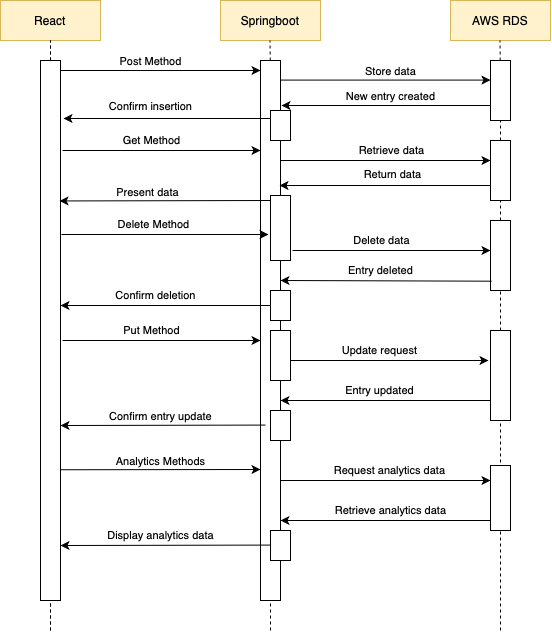

The diagram above was exported from draw.io. Its source (the exported page's mxGraphModel, read from the mxfile embedded in the PNG):
<mxGraphModel dx="788" dy="516" grid="1" gridSize="10" guides="1" tooltips="1" connect="1" arrows="1" fold="1" page="1" pageScale="1" pageWidth="850" pageHeight="1100" math="0" shadow="0">
  <root>
    <mxCell id="0" />
    <mxCell id="1" parent="0" />
    <mxCell id="7OOAJOZWI78KkT91ChQR-45" value="" style="endArrow=none;dashed=1;html=1;entryX=1;entryY=0.5;entryDx=0;entryDy=0;" edge="1" parent="1" target="7OOAJOZWI78KkT91ChQR-44">
      <mxGeometry width="50" height="50" relative="1" as="geometry">
        <mxPoint x="640" y="710" as="sourcePoint" />
        <mxPoint x="640" y="330" as="targetPoint" />
      </mxGeometry>
    </mxCell>
    <mxCell id="7OOAJOZWI78KkT91ChQR-49" value="" style="endArrow=none;dashed=1;html=1;" edge="1" parent="1">
      <mxGeometry width="50" height="50" relative="1" as="geometry">
        <mxPoint x="410" y="710" as="sourcePoint" />
        <mxPoint x="410" y="430" as="targetPoint" />
      </mxGeometry>
    </mxCell>
    <mxCell id="7OOAJOZWI78KkT91ChQR-1" value="React" style="rounded=0;whiteSpace=wrap;html=1;fillColor=#fff2cc;strokeColor=#d6b656;" vertex="1" parent="1">
      <mxGeometry x="140" y="80" width="100" height="40" as="geometry" />
    </mxCell>
    <mxCell id="7OOAJOZWI78KkT91ChQR-2" value="Springboot" style="rounded=0;whiteSpace=wrap;html=1;fillColor=#fff2cc;strokeColor=#d6b656;" vertex="1" parent="1">
      <mxGeometry x="360" y="80" width="100" height="40" as="geometry" />
    </mxCell>
    <mxCell id="7OOAJOZWI78KkT91ChQR-3" value="AWS RDS" style="rounded=0;whiteSpace=wrap;html=1;fillColor=#fff2cc;strokeColor=#d6b656;" vertex="1" parent="1">
      <mxGeometry x="590" y="80" width="100" height="40" as="geometry" />
    </mxCell>
    <mxCell id="7OOAJOZWI78KkT91ChQR-4" value="" style="endArrow=none;dashed=1;html=1;entryX=0.5;entryY=1;entryDx=0;entryDy=0;" edge="1" parent="1" target="7OOAJOZWI78KkT91ChQR-1">
      <mxGeometry width="50" height="50" relative="1" as="geometry">
        <mxPoint x="190" y="710" as="sourcePoint" />
        <mxPoint x="510" y="230" as="targetPoint" />
      </mxGeometry>
    </mxCell>
    <mxCell id="7OOAJOZWI78KkT91ChQR-5" value="" style="endArrow=none;dashed=1;html=1;entryX=0.5;entryY=1;entryDx=0;entryDy=0;" edge="1" parent="1">
      <mxGeometry width="50" height="50" relative="1" as="geometry">
        <mxPoint x="409.75" y="140" as="sourcePoint" />
        <mxPoint x="409.5" y="120" as="targetPoint" />
      </mxGeometry>
    </mxCell>
    <mxCell id="7OOAJOZWI78KkT91ChQR-6" value="" style="endArrow=none;dashed=1;html=1;entryX=0.5;entryY=1;entryDx=0;entryDy=0;" edge="1" parent="1" source="7OOAJOZWI78KkT91ChQR-12">
      <mxGeometry width="50" height="50" relative="1" as="geometry">
        <mxPoint x="639.5" y="470" as="sourcePoint" />
        <mxPoint x="639.5" y="120" as="targetPoint" />
      </mxGeometry>
    </mxCell>
    <mxCell id="7OOAJOZWI78KkT91ChQR-7" value="" style="endArrow=classic;html=1;" edge="1" parent="1">
      <mxGeometry width="50" height="50" relative="1" as="geometry">
        <mxPoint x="190" y="150" as="sourcePoint" />
        <mxPoint x="400" y="150" as="targetPoint" />
      </mxGeometry>
    </mxCell>
    <mxCell id="7OOAJOZWI78KkT91ChQR-8" value="&lt;font style=&quot;font-size: 11px&quot;&gt;Post Method&lt;/font&gt;" style="text;html=1;align=center;verticalAlign=middle;resizable=0;points=[];autosize=1;" vertex="1" parent="1">
      <mxGeometry x="250" y="130" width="80" height="20" as="geometry" />
    </mxCell>
    <mxCell id="7OOAJOZWI78KkT91ChQR-9" value="" style="endArrow=none;dashed=1;html=1;entryX=1;entryY=0.5;entryDx=0;entryDy=0;" edge="1" parent="1">
      <mxGeometry width="50" height="50" relative="1" as="geometry">
        <mxPoint x="410" y="190" as="sourcePoint" />
        <mxPoint x="410" y="180" as="targetPoint" />
      </mxGeometry>
    </mxCell>
    <mxCell id="7OOAJOZWI78KkT91ChQR-12" value="" style="rounded=0;whiteSpace=wrap;html=1;direction=south;" vertex="1" parent="1">
      <mxGeometry x="630" y="140" width="20" height="60" as="geometry" />
    </mxCell>
    <mxCell id="7OOAJOZWI78KkT91ChQR-13" value="" style="endArrow=none;dashed=1;html=1;entryX=1;entryY=0.5;entryDx=0;entryDy=0;" edge="1" parent="1" source="7OOAJOZWI78KkT91ChQR-23" target="7OOAJOZWI78KkT91ChQR-12">
      <mxGeometry width="50" height="50" relative="1" as="geometry">
        <mxPoint x="639.5" y="470" as="sourcePoint" />
        <mxPoint x="639.5" y="120" as="targetPoint" />
      </mxGeometry>
    </mxCell>
    <mxCell id="7OOAJOZWI78KkT91ChQR-14" value="&lt;font style=&quot;font-size: 11px&quot;&gt;Store data&lt;/font&gt;" style="text;html=1;align=center;verticalAlign=middle;resizable=0;points=[];autosize=1;" vertex="1" parent="1">
      <mxGeometry x="495" y="140" width="70" height="20" as="geometry" />
    </mxCell>
    <mxCell id="7OOAJOZWI78KkT91ChQR-17" value="" style="endArrow=none;dashed=1;html=1;" edge="1" parent="1" source="7OOAJOZWI78KkT91ChQR-21">
      <mxGeometry width="50" height="50" relative="1" as="geometry">
        <mxPoint x="409.5" y="470" as="sourcePoint" />
        <mxPoint x="410" y="210" as="targetPoint" />
      </mxGeometry>
    </mxCell>
    <mxCell id="7OOAJOZWI78KkT91ChQR-18" value="" style="rounded=0;whiteSpace=wrap;html=1;direction=south;" vertex="1" parent="1">
      <mxGeometry x="180" y="140" width="20" height="540" as="geometry" />
    </mxCell>
    <mxCell id="7OOAJOZWI78KkT91ChQR-19" value="" style="endArrow=classic;html=1;" edge="1" parent="1">
      <mxGeometry width="50" height="50" relative="1" as="geometry">
        <mxPoint x="202" y="230" as="sourcePoint" />
        <mxPoint x="400" y="230" as="targetPoint" />
      </mxGeometry>
    </mxCell>
    <mxCell id="7OOAJOZWI78KkT91ChQR-20" value="Get Method" style="edgeLabel;html=1;align=center;verticalAlign=middle;resizable=0;points=[];" vertex="1" connectable="0" parent="7OOAJOZWI78KkT91ChQR-19">
      <mxGeometry x="-0.1616" y="4" relative="1" as="geometry">
        <mxPoint x="5" y="-6" as="offset" />
      </mxGeometry>
    </mxCell>
    <mxCell id="7OOAJOZWI78KkT91ChQR-21" value="" style="rounded=0;whiteSpace=wrap;html=1;direction=south;" vertex="1" parent="1">
      <mxGeometry x="400" y="140" width="20" height="540" as="geometry" />
    </mxCell>
    <mxCell id="7OOAJOZWI78KkT91ChQR-23" value="" style="rounded=0;whiteSpace=wrap;html=1;direction=south;" vertex="1" parent="1">
      <mxGeometry x="630" y="220" width="20" height="60" as="geometry" />
    </mxCell>
    <mxCell id="7OOAJOZWI78KkT91ChQR-24" value="" style="endArrow=none;dashed=1;html=1;entryX=1;entryY=0.5;entryDx=0;entryDy=0;" edge="1" parent="1" source="7OOAJOZWI78KkT91ChQR-37" target="7OOAJOZWI78KkT91ChQR-23">
      <mxGeometry width="50" height="50" relative="1" as="geometry">
        <mxPoint x="639.5" y="470" as="sourcePoint" />
        <mxPoint x="640" y="190" as="targetPoint" />
      </mxGeometry>
    </mxCell>
    <mxCell id="7OOAJOZWI78KkT91ChQR-25" value="" style="endArrow=classic;html=1;" edge="1" parent="1">
      <mxGeometry width="50" height="50" relative="1" as="geometry">
        <mxPoint x="420" y="240" as="sourcePoint" />
        <mxPoint x="630" y="240" as="targetPoint" />
      </mxGeometry>
    </mxCell>
    <mxCell id="7OOAJOZWI78KkT91ChQR-26" value="Retrieve data" style="edgeLabel;html=1;align=center;verticalAlign=middle;resizable=0;points=[];" vertex="1" connectable="0" parent="7OOAJOZWI78KkT91ChQR-25">
      <mxGeometry x="-0.1616" y="4" relative="1" as="geometry">
        <mxPoint x="22" y="-6" as="offset" />
      </mxGeometry>
    </mxCell>
    <mxCell id="7OOAJOZWI78KkT91ChQR-27" value="" style="endArrow=classic;html=1;exitX=0.75;exitY=1;exitDx=0;exitDy=0;" edge="1" parent="1" source="7OOAJOZWI78KkT91ChQR-23">
      <mxGeometry width="50" height="50" relative="1" as="geometry">
        <mxPoint x="460" y="280" as="sourcePoint" />
        <mxPoint x="419" y="265" as="targetPoint" />
      </mxGeometry>
    </mxCell>
    <mxCell id="7OOAJOZWI78KkT91ChQR-28" value="Return data" style="edgeLabel;html=1;align=center;verticalAlign=middle;resizable=0;points=[];" vertex="1" connectable="0" parent="1">
      <mxGeometry x="510" y="260" as="geometry">
        <mxPoint x="22" y="-6" as="offset" />
      </mxGeometry>
    </mxCell>
    <mxCell id="7OOAJOZWI78KkT91ChQR-29" value="" style="rounded=0;whiteSpace=wrap;html=1;direction=south;" vertex="1" parent="1">
      <mxGeometry x="410" y="275" width="20" height="65" as="geometry" />
    </mxCell>
    <mxCell id="7OOAJOZWI78KkT91ChQR-30" value="" style="endArrow=classic;html=1;exitX=0.75;exitY=1;exitDx=0;exitDy=0;entryX=0.165;entryY=0.05;entryDx=0;entryDy=0;entryPerimeter=0;" edge="1" parent="1">
      <mxGeometry width="50" height="50" relative="1" as="geometry">
        <mxPoint x="410" y="280" as="sourcePoint" />
        <mxPoint x="199" y="280.45000000000005" as="targetPoint" />
      </mxGeometry>
    </mxCell>
    <mxCell id="7OOAJOZWI78KkT91ChQR-31" value="Present data" style="edgeLabel;html=1;align=center;verticalAlign=middle;resizable=0;points=[];" vertex="1" connectable="0" parent="1">
      <mxGeometry x="280" y="270" as="geometry">
        <mxPoint x="7" y="2" as="offset" />
      </mxGeometry>
    </mxCell>
    <mxCell id="7OOAJOZWI78KkT91ChQR-33" value="" style="endArrow=classic;html=1;" edge="1" parent="1">
      <mxGeometry width="50" height="50" relative="1" as="geometry">
        <mxPoint x="201" y="314" as="sourcePoint" />
        <mxPoint x="408" y="314" as="targetPoint" />
      </mxGeometry>
    </mxCell>
    <mxCell id="7OOAJOZWI78KkT91ChQR-34" value="Delete Method" style="edgeLabel;html=1;align=center;verticalAlign=middle;resizable=0;points=[];" vertex="1" connectable="0" parent="7OOAJOZWI78KkT91ChQR-33">
      <mxGeometry x="-0.1616" y="4" relative="1" as="geometry">
        <mxPoint x="5" y="-6" as="offset" />
      </mxGeometry>
    </mxCell>
    <mxCell id="7OOAJOZWI78KkT91ChQR-57" value="Confirm deletion" style="edgeLabel;html=1;align=center;verticalAlign=middle;resizable=0;points=[];" vertex="1" connectable="0" parent="7OOAJOZWI78KkT91ChQR-33">
      <mxGeometry x="-0.1616" y="4" relative="1" as="geometry">
        <mxPoint x="6.67" y="65" as="offset" />
      </mxGeometry>
    </mxCell>
    <mxCell id="7OOAJOZWI78KkT91ChQR-35" value="" style="endArrow=classic;html=1;" edge="1" parent="1">
      <mxGeometry width="50" height="50" relative="1" as="geometry">
        <mxPoint x="432" y="330" as="sourcePoint" />
        <mxPoint x="630" y="330" as="targetPoint" />
      </mxGeometry>
    </mxCell>
    <mxCell id="7OOAJOZWI78KkT91ChQR-36" value="Delete data" style="edgeLabel;html=1;align=center;verticalAlign=middle;resizable=0;points=[];" vertex="1" connectable="0" parent="7OOAJOZWI78KkT91ChQR-35">
      <mxGeometry x="-0.1616" y="4" relative="1" as="geometry">
        <mxPoint x="5" y="-6" as="offset" />
      </mxGeometry>
    </mxCell>
    <mxCell id="7OOAJOZWI78KkT91ChQR-53" value="Entry deleted" style="edgeLabel;html=1;align=center;verticalAlign=middle;resizable=0;points=[];" vertex="1" connectable="0" parent="7OOAJOZWI78KkT91ChQR-35">
      <mxGeometry x="-0.1616" y="4" relative="1" as="geometry">
        <mxPoint x="4.67" y="24" as="offset" />
      </mxGeometry>
    </mxCell>
    <mxCell id="7OOAJOZWI78KkT91ChQR-37" value="" style="rounded=0;whiteSpace=wrap;html=1;direction=south;" vertex="1" parent="1">
      <mxGeometry x="630" y="300" width="20" height="70" as="geometry" />
    </mxCell>
    <mxCell id="7OOAJOZWI78KkT91ChQR-38" value="" style="endArrow=none;dashed=1;html=1;entryX=1;entryY=0.5;entryDx=0;entryDy=0;" edge="1" parent="1" source="7OOAJOZWI78KkT91ChQR-44" target="7OOAJOZWI78KkT91ChQR-37">
      <mxGeometry width="50" height="50" relative="1" as="geometry">
        <mxPoint x="639.5" y="470" as="sourcePoint" />
        <mxPoint x="640" y="270" as="targetPoint" />
      </mxGeometry>
    </mxCell>
    <mxCell id="7OOAJOZWI78KkT91ChQR-39" value="" style="endArrow=classic;html=1;" edge="1" parent="1">
      <mxGeometry width="50" height="50" relative="1" as="geometry">
        <mxPoint x="202" y="420" as="sourcePoint" />
        <mxPoint x="400" y="420" as="targetPoint" />
      </mxGeometry>
    </mxCell>
    <mxCell id="7OOAJOZWI78KkT91ChQR-40" value="Put Method" style="edgeLabel;html=1;align=center;verticalAlign=middle;resizable=0;points=[];" vertex="1" connectable="0" parent="7OOAJOZWI78KkT91ChQR-39">
      <mxGeometry x="-0.1616" y="4" relative="1" as="geometry">
        <mxPoint x="5" y="-6" as="offset" />
      </mxGeometry>
    </mxCell>
    <mxCell id="7OOAJOZWI78KkT91ChQR-41" value="" style="rounded=0;whiteSpace=wrap;html=1;direction=south;" vertex="1" parent="1">
      <mxGeometry x="410" y="410" width="20" height="50" as="geometry" />
    </mxCell>
    <mxCell id="7OOAJOZWI78KkT91ChQR-42" value="" style="endArrow=classic;html=1;" edge="1" parent="1">
      <mxGeometry width="50" height="50" relative="1" as="geometry">
        <mxPoint x="430" y="440" as="sourcePoint" />
        <mxPoint x="628" y="440" as="targetPoint" />
      </mxGeometry>
    </mxCell>
    <mxCell id="7OOAJOZWI78KkT91ChQR-43" value="Update request" style="edgeLabel;html=1;align=center;verticalAlign=middle;resizable=0;points=[];" vertex="1" connectable="0" parent="7OOAJOZWI78KkT91ChQR-42">
      <mxGeometry x="-0.1616" y="4" relative="1" as="geometry">
        <mxPoint x="5" y="-6" as="offset" />
      </mxGeometry>
    </mxCell>
    <mxCell id="7OOAJOZWI78KkT91ChQR-59" value="Entry updated" style="edgeLabel;html=1;align=center;verticalAlign=middle;resizable=0;points=[];" vertex="1" connectable="0" parent="7OOAJOZWI78KkT91ChQR-42">
      <mxGeometry x="-0.1616" y="4" relative="1" as="geometry">
        <mxPoint x="5.67" y="34" as="offset" />
      </mxGeometry>
    </mxCell>
    <mxCell id="7OOAJOZWI78KkT91ChQR-73" value="Request analytics data" style="edgeLabel;html=1;align=center;verticalAlign=middle;resizable=0;points=[];" vertex="1" connectable="0" parent="7OOAJOZWI78KkT91ChQR-42">
      <mxGeometry x="-0.1616" y="4" relative="1" as="geometry">
        <mxPoint x="15.67" y="114" as="offset" />
      </mxGeometry>
    </mxCell>
    <mxCell id="7OOAJOZWI78KkT91ChQR-75" value="Retrieve analytics data" style="edgeLabel;html=1;align=center;verticalAlign=middle;resizable=0;points=[];" vertex="1" connectable="0" parent="7OOAJOZWI78KkT91ChQR-42">
      <mxGeometry x="-0.1616" y="4" relative="1" as="geometry">
        <mxPoint x="16.67" y="154" as="offset" />
      </mxGeometry>
    </mxCell>
    <mxCell id="7OOAJOZWI78KkT91ChQR-78" value="Display analytics data" style="edgeLabel;html=1;align=center;verticalAlign=middle;resizable=0;points=[];" vertex="1" connectable="0" parent="7OOAJOZWI78KkT91ChQR-42">
      <mxGeometry x="-0.1616" y="4" relative="1" as="geometry">
        <mxPoint x="-213.32999999999998" y="179" as="offset" />
      </mxGeometry>
    </mxCell>
    <mxCell id="7OOAJOZWI78KkT91ChQR-44" value="" style="rounded=0;whiteSpace=wrap;html=1;direction=south;" vertex="1" parent="1">
      <mxGeometry x="630" y="410" width="20" height="90" as="geometry" />
    </mxCell>
    <mxCell id="7OOAJOZWI78KkT91ChQR-46" value="" style="endArrow=classic;html=1;" edge="1" parent="1">
      <mxGeometry width="50" height="50" relative="1" as="geometry">
        <mxPoint x="630" y="480" as="sourcePoint" />
        <mxPoint x="420" y="480" as="targetPoint" />
      </mxGeometry>
    </mxCell>
    <mxCell id="7OOAJOZWI78KkT91ChQR-47" value="&lt;span style=&quot;font-size: 11px&quot;&gt;Confirm entry update&lt;/span&gt;" style="text;html=1;align=center;verticalAlign=middle;resizable=0;points=[];autosize=1;" vertex="1" parent="1">
      <mxGeometry x="240" y="485" width="120" height="20" as="geometry" />
    </mxCell>
    <mxCell id="7OOAJOZWI78KkT91ChQR-50" value="" style="rounded=0;whiteSpace=wrap;html=1;direction=south;" vertex="1" parent="1">
      <mxGeometry x="410" y="370" width="20" height="30" as="geometry" />
    </mxCell>
    <mxCell id="7OOAJOZWI78KkT91ChQR-55" value="" style="endArrow=classic;html=1;exitX=0.5;exitY=1;exitDx=0;exitDy=0;" edge="1" parent="1" source="7OOAJOZWI78KkT91ChQR-50">
      <mxGeometry width="50" height="50" relative="1" as="geometry">
        <mxPoint x="250" y="370" as="sourcePoint" />
        <mxPoint x="200" y="385" as="targetPoint" />
      </mxGeometry>
    </mxCell>
    <mxCell id="7OOAJOZWI78KkT91ChQR-58" value="" style="endArrow=classic;html=1;exitX=0.867;exitY=0.942;exitDx=0;exitDy=0;exitPerimeter=0;" edge="1" parent="1" source="7OOAJOZWI78KkT91ChQR-37">
      <mxGeometry width="50" height="50" relative="1" as="geometry">
        <mxPoint x="626" y="360" as="sourcePoint" />
        <mxPoint x="420" y="360" as="targetPoint" />
      </mxGeometry>
    </mxCell>
    <mxCell id="7OOAJOZWI78KkT91ChQR-60" value="" style="rounded=0;whiteSpace=wrap;html=1;direction=south;" vertex="1" parent="1">
      <mxGeometry x="410" y="490" width="20" height="30" as="geometry" />
    </mxCell>
    <mxCell id="7OOAJOZWI78KkT91ChQR-61" value="" style="endArrow=classic;html=1;" edge="1" parent="1">
      <mxGeometry width="50" height="50" relative="1" as="geometry">
        <mxPoint x="405" y="504.58" as="sourcePoint" />
        <mxPoint x="200" y="504.99999999999994" as="targetPoint" />
      </mxGeometry>
    </mxCell>
    <mxCell id="7OOAJOZWI78KkT91ChQR-62" value="" style="endArrow=classic;html=1;exitX=0.5;exitY=1;exitDx=0;exitDy=0;" edge="1" parent="1">
      <mxGeometry width="50" height="50" relative="1" as="geometry">
        <mxPoint x="200" y="549.25" as="sourcePoint" />
        <mxPoint x="400" y="549" as="targetPoint" />
      </mxGeometry>
    </mxCell>
    <mxCell id="7OOAJOZWI78KkT91ChQR-63" value="&lt;span style=&quot;font-size: 11px&quot;&gt;Analytics Methods&lt;/span&gt;" style="text;html=1;align=center;verticalAlign=middle;resizable=0;points=[];autosize=1;" vertex="1" parent="1">
      <mxGeometry x="250" y="530" width="100" height="20" as="geometry" />
    </mxCell>
    <mxCell id="7OOAJOZWI78KkT91ChQR-64" value="" style="rounded=0;whiteSpace=wrap;html=1;direction=south;" vertex="1" parent="1">
      <mxGeometry x="630" y="545" width="20" height="65" as="geometry" />
    </mxCell>
    <mxCell id="7OOAJOZWI78KkT91ChQR-66" value="" style="endArrow=classic;html=1;" edge="1" parent="1">
      <mxGeometry width="50" height="50" relative="1" as="geometry">
        <mxPoint x="420" y="159.58" as="sourcePoint" />
        <mxPoint x="630" y="159.58" as="targetPoint" />
      </mxGeometry>
    </mxCell>
    <mxCell id="7OOAJOZWI78KkT91ChQR-67" value="&lt;font style=&quot;font-size: 11px&quot;&gt;New entry created&lt;/font&gt;" style="text;html=1;align=center;verticalAlign=middle;resizable=0;points=[];autosize=1;" vertex="1" parent="1">
      <mxGeometry x="480" y="165" width="100" height="20" as="geometry" />
    </mxCell>
    <mxCell id="7OOAJOZWI78KkT91ChQR-68" value="" style="rounded=0;whiteSpace=wrap;html=1;direction=south;" vertex="1" parent="1">
      <mxGeometry x="410" y="190" width="20" height="30" as="geometry" />
    </mxCell>
    <mxCell id="7OOAJOZWI78KkT91ChQR-69" value="" style="endArrow=classic;html=1;" edge="1" parent="1">
      <mxGeometry width="50" height="50" relative="1" as="geometry">
        <mxPoint x="410" y="198" as="sourcePoint" />
        <mxPoint x="203" y="198" as="targetPoint" />
      </mxGeometry>
    </mxCell>
    <mxCell id="7OOAJOZWI78KkT91ChQR-70" value="Confirm insertion" style="edgeLabel;html=1;align=center;verticalAlign=middle;resizable=0;points=[];" vertex="1" connectable="0" parent="7OOAJOZWI78KkT91ChQR-69">
      <mxGeometry x="-0.1616" y="4" relative="1" as="geometry">
        <mxPoint x="-33.31" y="-16.46" as="offset" />
      </mxGeometry>
    </mxCell>
    <mxCell id="7OOAJOZWI78KkT91ChQR-71" value="" style="endArrow=classic;html=1;" edge="1" parent="1">
      <mxGeometry width="50" height="50" relative="1" as="geometry">
        <mxPoint x="420" y="560" as="sourcePoint" />
        <mxPoint x="630" y="560" as="targetPoint" />
      </mxGeometry>
    </mxCell>
    <mxCell id="7OOAJOZWI78KkT91ChQR-72" value="" style="endArrow=classic;html=1;exitX=0.75;exitY=1;exitDx=0;exitDy=0;" edge="1" parent="1" source="7OOAJOZWI78KkT91ChQR-12">
      <mxGeometry width="50" height="50" relative="1" as="geometry">
        <mxPoint x="440" y="300" as="sourcePoint" />
        <mxPoint x="421" y="185" as="targetPoint" />
      </mxGeometry>
    </mxCell>
    <mxCell id="7OOAJOZWI78KkT91ChQR-74" value="" style="endArrow=classic;html=1;" edge="1" parent="1">
      <mxGeometry width="50" height="50" relative="1" as="geometry">
        <mxPoint x="630" y="600" as="sourcePoint" />
        <mxPoint x="420" y="600" as="targetPoint" />
      </mxGeometry>
    </mxCell>
    <mxCell id="7OOAJOZWI78KkT91ChQR-76" value="" style="rounded=0;whiteSpace=wrap;html=1;direction=south;" vertex="1" parent="1">
      <mxGeometry x="410" y="610" width="20" height="30" as="geometry" />
    </mxCell>
    <mxCell id="7OOAJOZWI78KkT91ChQR-77" value="" style="endArrow=classic;html=1;exitX=0.5;exitY=1;exitDx=0;exitDy=0;" edge="1" parent="1">
      <mxGeometry width="50" height="50" relative="1" as="geometry">
        <mxPoint x="410" y="624.58" as="sourcePoint" />
        <mxPoint x="200" y="625" as="targetPoint" />
      </mxGeometry>
    </mxCell>
  </root>
</mxGraphModel>